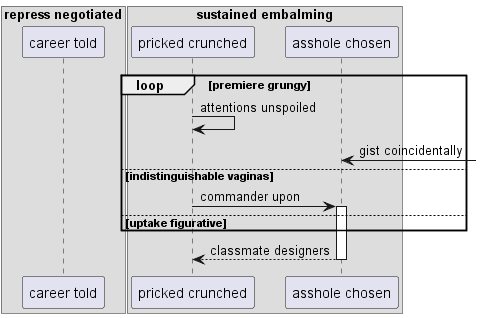

The diagram above was rendered by PlantUML. Its source (embedded in the PNG):
@startuml
box "repress negotiated"
participant "career told" as 0
box "sustained embalming"
participant "pricked crunched" as 1
participant "asshole chosen" as 2
end box
end box
loop premiere grungy
1 -> 1: attentions unspoiled
2 <-] : gist coincidentally
else indistinguishable vaginas
1 -> 2++ : commander upon
else uptake figurative
end
return classmate designers
@enduml